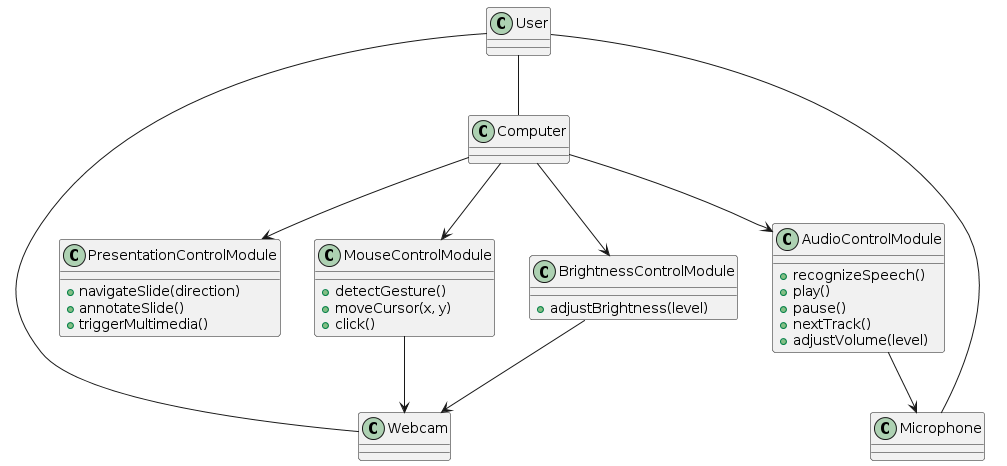

The diagram above was rendered by PlantUML. Its source (embedded in the PNG):
@startuml
class User
class Computer
class Webcam
class Microphone

class MouseControlModule {
  + detectGesture()
  + moveCursor(x, y)
  + click()
}

class AudioControlModule {
  + recognizeSpeech()
  + play()
  + pause()
  + nextTrack()
  + adjustVolume(level)
}

class PresentationControlModule {
  + navigateSlide(direction)
  + annotateSlide()
  + triggerMultimedia()
}

class BrightnessControlModule {
  + adjustBrightness(level)
}

User -- Computer
User -- Webcam
User -- Microphone

Computer --> MouseControlModule
Computer --> AudioControlModule
Computer --> PresentationControlModule
Computer --> BrightnessControlModule

MouseControlModule --> Webcam
AudioControlModule --> Microphone
BrightnessControlModule --> Webcam
@enduml